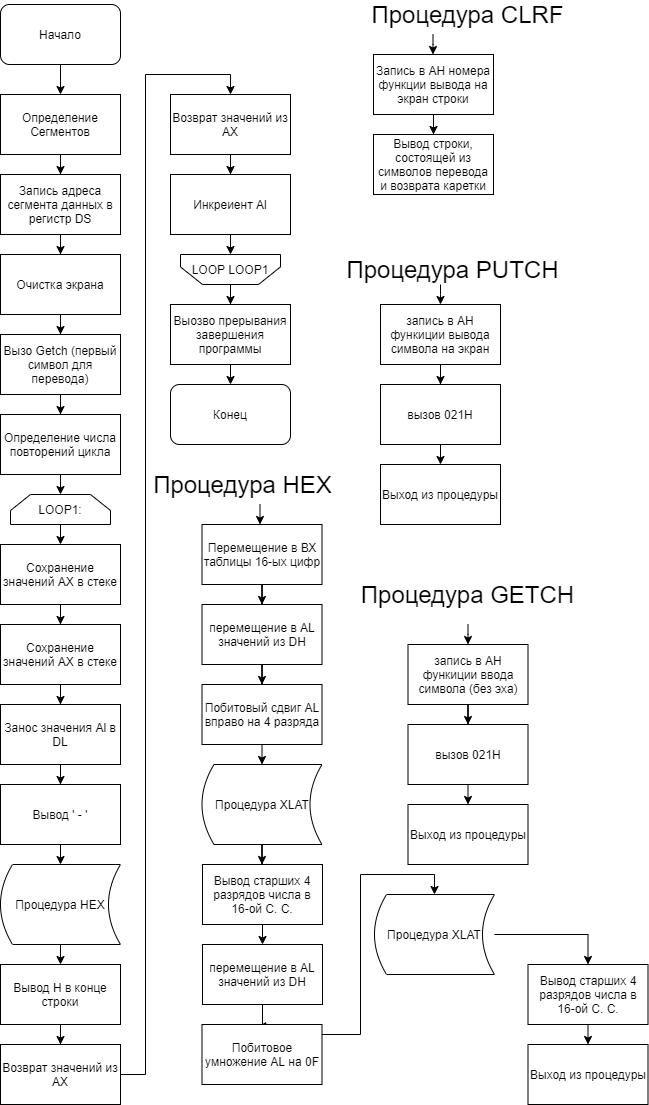

The diagram above was exported from draw.io. Its source (the exported page's mxGraphModel, read from the mxfile embedded in the PNG):
<mxGraphModel dx="1020" dy="1095" grid="1" gridSize="10" guides="1" tooltips="1" connect="1" arrows="1" fold="1" page="1" pageScale="1" pageWidth="827" pageHeight="1169" math="0" shadow="0">
  <root>
    <mxCell id="0" />
    <mxCell id="1" parent="0" />
    <mxCell id="EXrTeODx96fQ-7PfmO0i-3" style="edgeStyle=orthogonalEdgeStyle;rounded=0;orthogonalLoop=1;jettySize=auto;html=1;exitX=0.5;exitY=1;exitDx=0;exitDy=0;" edge="1" parent="1" source="EXrTeODx96fQ-7PfmO0i-1" target="EXrTeODx96fQ-7PfmO0i-2">
      <mxGeometry relative="1" as="geometry" />
    </mxCell>
    <mxCell id="EXrTeODx96fQ-7PfmO0i-1" value="Начало" style="rounded=1;whiteSpace=wrap;html=1;" vertex="1" parent="1">
      <mxGeometry x="40" y="20" width="120" height="60" as="geometry" />
    </mxCell>
    <mxCell id="EXrTeODx96fQ-7PfmO0i-5" value="" style="edgeStyle=orthogonalEdgeStyle;rounded=0;orthogonalLoop=1;jettySize=auto;html=1;" edge="1" parent="1" source="EXrTeODx96fQ-7PfmO0i-2" target="EXrTeODx96fQ-7PfmO0i-4">
      <mxGeometry relative="1" as="geometry" />
    </mxCell>
    <mxCell id="EXrTeODx96fQ-7PfmO0i-2" value="Определение Сегментов" style="rounded=0;whiteSpace=wrap;html=1;" vertex="1" parent="1">
      <mxGeometry x="40" y="110" width="120" height="60" as="geometry" />
    </mxCell>
    <mxCell id="EXrTeODx96fQ-7PfmO0i-7" value="" style="edgeStyle=orthogonalEdgeStyle;rounded=0;orthogonalLoop=1;jettySize=auto;html=1;" edge="1" parent="1" source="EXrTeODx96fQ-7PfmO0i-4" target="EXrTeODx96fQ-7PfmO0i-6">
      <mxGeometry relative="1" as="geometry" />
    </mxCell>
    <mxCell id="EXrTeODx96fQ-7PfmO0i-4" value="Запись адреса сегмента данных в регистр DS" style="rounded=0;whiteSpace=wrap;html=1;" vertex="1" parent="1">
      <mxGeometry x="40" y="190" width="120" height="60" as="geometry" />
    </mxCell>
    <mxCell id="EXrTeODx96fQ-7PfmO0i-11" value="" style="edgeStyle=orthogonalEdgeStyle;rounded=0;orthogonalLoop=1;jettySize=auto;html=1;" edge="1" parent="1" source="EXrTeODx96fQ-7PfmO0i-6" target="EXrTeODx96fQ-7PfmO0i-10">
      <mxGeometry relative="1" as="geometry" />
    </mxCell>
    <mxCell id="EXrTeODx96fQ-7PfmO0i-6" value="Очистка экрана" style="rounded=0;whiteSpace=wrap;html=1;" vertex="1" parent="1">
      <mxGeometry x="40" y="270" width="120" height="60" as="geometry" />
    </mxCell>
    <mxCell id="EXrTeODx96fQ-7PfmO0i-13" value="" style="edgeStyle=orthogonalEdgeStyle;rounded=0;orthogonalLoop=1;jettySize=auto;html=1;" edge="1" parent="1" source="EXrTeODx96fQ-7PfmO0i-10" target="EXrTeODx96fQ-7PfmO0i-12">
      <mxGeometry relative="1" as="geometry" />
    </mxCell>
    <mxCell id="EXrTeODx96fQ-7PfmO0i-10" value="Вызо Getch (первый символ для перевода)" style="rounded=0;whiteSpace=wrap;html=1;" vertex="1" parent="1">
      <mxGeometry x="40" y="350" width="120" height="60" as="geometry" />
    </mxCell>
    <mxCell id="EXrTeODx96fQ-7PfmO0i-20" style="edgeStyle=orthogonalEdgeStyle;rounded=0;orthogonalLoop=1;jettySize=auto;html=1;exitX=0.5;exitY=1;exitDx=0;exitDy=0;entryX=0.5;entryY=0;entryDx=0;entryDy=0;" edge="1" parent="1" source="EXrTeODx96fQ-7PfmO0i-12" target="EXrTeODx96fQ-7PfmO0i-19">
      <mxGeometry relative="1" as="geometry" />
    </mxCell>
    <mxCell id="EXrTeODx96fQ-7PfmO0i-12" value="Определение числа повторений цикла" style="rounded=0;whiteSpace=wrap;html=1;" vertex="1" parent="1">
      <mxGeometry x="40" y="430" width="120" height="60" as="geometry" />
    </mxCell>
    <mxCell id="EXrTeODx96fQ-7PfmO0i-22" style="edgeStyle=orthogonalEdgeStyle;rounded=0;orthogonalLoop=1;jettySize=auto;html=1;exitX=0.5;exitY=1;exitDx=0;exitDy=0;entryX=0.5;entryY=0;entryDx=0;entryDy=0;" edge="1" parent="1" source="EXrTeODx96fQ-7PfmO0i-19" target="EXrTeODx96fQ-7PfmO0i-21">
      <mxGeometry relative="1" as="geometry" />
    </mxCell>
    <mxCell id="EXrTeODx96fQ-7PfmO0i-19" value="LOOP1:" style="shape=loopLimit;whiteSpace=wrap;html=1;" vertex="1" parent="1">
      <mxGeometry x="50" y="510" width="100" height="30" as="geometry" />
    </mxCell>
    <mxCell id="EXrTeODx96fQ-7PfmO0i-24" value="" style="edgeStyle=orthogonalEdgeStyle;rounded=0;orthogonalLoop=1;jettySize=auto;html=1;" edge="1" parent="1" source="EXrTeODx96fQ-7PfmO0i-21" target="EXrTeODx96fQ-7PfmO0i-23">
      <mxGeometry relative="1" as="geometry" />
    </mxCell>
    <mxCell id="EXrTeODx96fQ-7PfmO0i-21" value="Сохранение значений АХ в стеке" style="rounded=0;whiteSpace=wrap;html=1;" vertex="1" parent="1">
      <mxGeometry x="40" y="560" width="120" height="60" as="geometry" />
    </mxCell>
    <mxCell id="EXrTeODx96fQ-7PfmO0i-26" value="" style="edgeStyle=orthogonalEdgeStyle;rounded=0;orthogonalLoop=1;jettySize=auto;html=1;" edge="1" parent="1" source="EXrTeODx96fQ-7PfmO0i-23" target="EXrTeODx96fQ-7PfmO0i-25">
      <mxGeometry relative="1" as="geometry" />
    </mxCell>
    <mxCell id="EXrTeODx96fQ-7PfmO0i-23" value="Сохранение значений АХ в стеке" style="rounded=0;whiteSpace=wrap;html=1;" vertex="1" parent="1">
      <mxGeometry x="40" y="640" width="120" height="60" as="geometry" />
    </mxCell>
    <mxCell id="EXrTeODx96fQ-7PfmO0i-28" value="" style="edgeStyle=orthogonalEdgeStyle;rounded=0;orthogonalLoop=1;jettySize=auto;html=1;" edge="1" parent="1" source="EXrTeODx96fQ-7PfmO0i-25" target="EXrTeODx96fQ-7PfmO0i-27">
      <mxGeometry relative="1" as="geometry" />
    </mxCell>
    <mxCell id="EXrTeODx96fQ-7PfmO0i-25" value="Занос значения Al в DL" style="rounded=0;whiteSpace=wrap;html=1;" vertex="1" parent="1">
      <mxGeometry x="40" y="720" width="120" height="60" as="geometry" />
    </mxCell>
    <mxCell id="EXrTeODx96fQ-7PfmO0i-30" style="edgeStyle=orthogonalEdgeStyle;rounded=0;orthogonalLoop=1;jettySize=auto;html=1;exitX=0.5;exitY=1;exitDx=0;exitDy=0;entryX=0.5;entryY=0;entryDx=0;entryDy=0;" edge="1" parent="1" source="EXrTeODx96fQ-7PfmO0i-27" target="EXrTeODx96fQ-7PfmO0i-29">
      <mxGeometry relative="1" as="geometry" />
    </mxCell>
    <mxCell id="EXrTeODx96fQ-7PfmO0i-27" value="Вывод ' - '" style="rounded=0;whiteSpace=wrap;html=1;" vertex="1" parent="1">
      <mxGeometry x="40" y="800" width="120" height="60" as="geometry" />
    </mxCell>
    <mxCell id="EXrTeODx96fQ-7PfmO0i-32" style="edgeStyle=orthogonalEdgeStyle;rounded=0;orthogonalLoop=1;jettySize=auto;html=1;exitX=0.5;exitY=1;exitDx=0;exitDy=0;entryX=0.5;entryY=0;entryDx=0;entryDy=0;" edge="1" parent="1" source="EXrTeODx96fQ-7PfmO0i-29" target="EXrTeODx96fQ-7PfmO0i-31">
      <mxGeometry relative="1" as="geometry" />
    </mxCell>
    <mxCell id="EXrTeODx96fQ-7PfmO0i-29" value="Процедура HEX" style="shape=dataStorage;whiteSpace=wrap;html=1;" vertex="1" parent="1">
      <mxGeometry x="40" y="880" width="120" height="80" as="geometry" />
    </mxCell>
    <mxCell id="EXrTeODx96fQ-7PfmO0i-34" value="" style="edgeStyle=orthogonalEdgeStyle;rounded=0;orthogonalLoop=1;jettySize=auto;html=1;" edge="1" parent="1" source="EXrTeODx96fQ-7PfmO0i-31" target="EXrTeODx96fQ-7PfmO0i-33">
      <mxGeometry relative="1" as="geometry" />
    </mxCell>
    <mxCell id="EXrTeODx96fQ-7PfmO0i-31" value="Вывод Н в конце строки" style="rounded=0;whiteSpace=wrap;html=1;" vertex="1" parent="1">
      <mxGeometry x="40" y="980" width="120" height="60" as="geometry" />
    </mxCell>
    <mxCell id="EXrTeODx96fQ-7PfmO0i-36" value="" style="edgeStyle=orthogonalEdgeStyle;rounded=0;orthogonalLoop=1;jettySize=auto;html=1;entryX=0.5;entryY=0;entryDx=0;entryDy=0;" edge="1" parent="1" source="EXrTeODx96fQ-7PfmO0i-33" target="EXrTeODx96fQ-7PfmO0i-35">
      <mxGeometry relative="1" as="geometry" />
    </mxCell>
    <mxCell id="EXrTeODx96fQ-7PfmO0i-33" value="Возврат значений из АХ" style="rounded=0;whiteSpace=wrap;html=1;" vertex="1" parent="1">
      <mxGeometry x="40" y="1060" width="120" height="60" as="geometry" />
    </mxCell>
    <mxCell id="EXrTeODx96fQ-7PfmO0i-38" value="" style="edgeStyle=orthogonalEdgeStyle;rounded=0;orthogonalLoop=1;jettySize=auto;html=1;" edge="1" parent="1" source="EXrTeODx96fQ-7PfmO0i-35" target="EXrTeODx96fQ-7PfmO0i-37">
      <mxGeometry relative="1" as="geometry" />
    </mxCell>
    <mxCell id="EXrTeODx96fQ-7PfmO0i-35" value="Возврат значений из АХ" style="rounded=0;whiteSpace=wrap;html=1;" vertex="1" parent="1">
      <mxGeometry x="210" y="110" width="120" height="60" as="geometry" />
    </mxCell>
    <mxCell id="EXrTeODx96fQ-7PfmO0i-40" style="edgeStyle=orthogonalEdgeStyle;rounded=0;orthogonalLoop=1;jettySize=auto;html=1;exitX=0.5;exitY=1;exitDx=0;exitDy=0;entryX=0.5;entryY=1;entryDx=0;entryDy=0;" edge="1" parent="1" source="EXrTeODx96fQ-7PfmO0i-37" target="EXrTeODx96fQ-7PfmO0i-39">
      <mxGeometry relative="1" as="geometry" />
    </mxCell>
    <mxCell id="EXrTeODx96fQ-7PfmO0i-37" value="Инкреиент Al" style="rounded=0;whiteSpace=wrap;html=1;" vertex="1" parent="1">
      <mxGeometry x="210" y="190" width="120" height="60" as="geometry" />
    </mxCell>
    <mxCell id="EXrTeODx96fQ-7PfmO0i-42" value="" style="edgeStyle=orthogonalEdgeStyle;rounded=0;orthogonalLoop=1;jettySize=auto;html=1;entryX=0.5;entryY=0;entryDx=0;entryDy=0;" edge="1" parent="1" source="EXrTeODx96fQ-7PfmO0i-39" target="EXrTeODx96fQ-7PfmO0i-43">
      <mxGeometry relative="1" as="geometry">
        <mxPoint x="270" y="380" as="targetPoint" />
      </mxGeometry>
    </mxCell>
    <mxCell id="EXrTeODx96fQ-7PfmO0i-39" value="LOOP LOOP1" style="shape=loopLimit;whiteSpace=wrap;html=1;size=22;direction=west;" vertex="1" parent="1">
      <mxGeometry x="220" y="270" width="100" height="30" as="geometry" />
    </mxCell>
    <mxCell id="EXrTeODx96fQ-7PfmO0i-45" style="edgeStyle=orthogonalEdgeStyle;rounded=0;orthogonalLoop=1;jettySize=auto;html=1;exitX=0.5;exitY=1;exitDx=0;exitDy=0;entryX=0.5;entryY=0;entryDx=0;entryDy=0;" edge="1" parent="1" source="EXrTeODx96fQ-7PfmO0i-43" target="EXrTeODx96fQ-7PfmO0i-44">
      <mxGeometry relative="1" as="geometry" />
    </mxCell>
    <mxCell id="EXrTeODx96fQ-7PfmO0i-43" value="Выозво прерывания завершения программы" style="rounded=0;whiteSpace=wrap;html=1;" vertex="1" parent="1">
      <mxGeometry x="210" y="320" width="120" height="60" as="geometry" />
    </mxCell>
    <mxCell id="EXrTeODx96fQ-7PfmO0i-44" value="Конец" style="rounded=1;whiteSpace=wrap;html=1;" vertex="1" parent="1">
      <mxGeometry x="210" y="400" width="120" height="60" as="geometry" />
    </mxCell>
    <mxCell id="EXrTeODx96fQ-7PfmO0i-46" value="&lt;font style=&quot;font-size: 24px&quot;&gt;Процедура НЕХ&lt;/font&gt;" style="text;html=1;strokeColor=none;fillColor=none;align=center;verticalAlign=middle;whiteSpace=wrap;rounded=0;" vertex="1" parent="1">
      <mxGeometry x="170" y="490" width="225" height="20" as="geometry" />
    </mxCell>
    <mxCell id="EXrTeODx96fQ-7PfmO0i-50" value="" style="edgeStyle=orthogonalEdgeStyle;rounded=0;orthogonalLoop=1;jettySize=auto;html=1;" edge="1" parent="1" source="EXrTeODx96fQ-7PfmO0i-47" target="EXrTeODx96fQ-7PfmO0i-49">
      <mxGeometry relative="1" as="geometry" />
    </mxCell>
    <mxCell id="EXrTeODx96fQ-7PfmO0i-47" value="Перемещение в ВХ таблицы 16-ых цифр" style="rounded=0;whiteSpace=wrap;html=1;" vertex="1" parent="1">
      <mxGeometry x="241.5" y="540" width="120" height="60" as="geometry" />
    </mxCell>
    <mxCell id="EXrTeODx96fQ-7PfmO0i-52" value="" style="edgeStyle=orthogonalEdgeStyle;rounded=0;orthogonalLoop=1;jettySize=auto;html=1;" edge="1" parent="1" source="EXrTeODx96fQ-7PfmO0i-49" target="EXrTeODx96fQ-7PfmO0i-51">
      <mxGeometry relative="1" as="geometry" />
    </mxCell>
    <mxCell id="EXrTeODx96fQ-7PfmO0i-49" value="перемещение в AL значений из DH" style="rounded=0;whiteSpace=wrap;html=1;" vertex="1" parent="1">
      <mxGeometry x="241.5" y="620" width="120" height="60" as="geometry" />
    </mxCell>
    <mxCell id="EXrTeODx96fQ-7PfmO0i-54" style="edgeStyle=orthogonalEdgeStyle;rounded=0;orthogonalLoop=1;jettySize=auto;html=1;exitX=0.5;exitY=1;exitDx=0;exitDy=0;entryX=0.5;entryY=0;entryDx=0;entryDy=0;" edge="1" parent="1" source="EXrTeODx96fQ-7PfmO0i-51" target="EXrTeODx96fQ-7PfmO0i-53">
      <mxGeometry relative="1" as="geometry" />
    </mxCell>
    <mxCell id="EXrTeODx96fQ-7PfmO0i-51" value="Побитовый сдвиг AL вправо на 4 разряда" style="rounded=0;whiteSpace=wrap;html=1;" vertex="1" parent="1">
      <mxGeometry x="241.5" y="700" width="120" height="60" as="geometry" />
    </mxCell>
    <mxCell id="EXrTeODx96fQ-7PfmO0i-48" style="edgeStyle=orthogonalEdgeStyle;rounded=0;orthogonalLoop=1;jettySize=auto;html=1;exitX=0.5;exitY=1;exitDx=0;exitDy=0;entryX=0.5;entryY=0;entryDx=0;entryDy=0;" edge="1" parent="1">
      <mxGeometry relative="1" as="geometry">
        <mxPoint x="299.5" y="520" as="sourcePoint" />
        <mxPoint x="299.5" y="540" as="targetPoint" />
        <Array as="points">
          <mxPoint x="299.5" y="520" />
          <mxPoint x="299.5" y="520" />
        </Array>
      </mxGeometry>
    </mxCell>
    <mxCell id="EXrTeODx96fQ-7PfmO0i-56" value="" style="edgeStyle=orthogonalEdgeStyle;rounded=0;orthogonalLoop=1;jettySize=auto;html=1;" edge="1" parent="1" source="EXrTeODx96fQ-7PfmO0i-53">
      <mxGeometry relative="1" as="geometry">
        <mxPoint x="301.5" y="880" as="targetPoint" />
      </mxGeometry>
    </mxCell>
    <mxCell id="EXrTeODx96fQ-7PfmO0i-53" value="Процедура XLAT" style="shape=dataStorage;whiteSpace=wrap;html=1;" vertex="1" parent="1">
      <mxGeometry x="241.5" y="780" width="120" height="80" as="geometry" />
    </mxCell>
    <mxCell id="EXrTeODx96fQ-7PfmO0i-59" style="edgeStyle=orthogonalEdgeStyle;rounded=0;orthogonalLoop=1;jettySize=auto;html=1;exitX=0.5;exitY=1;exitDx=0;exitDy=0;entryX=0.5;entryY=0;entryDx=0;entryDy=0;" edge="1" parent="1" source="EXrTeODx96fQ-7PfmO0i-57" target="EXrTeODx96fQ-7PfmO0i-58">
      <mxGeometry relative="1" as="geometry" />
    </mxCell>
    <mxCell id="EXrTeODx96fQ-7PfmO0i-57" value="Вывод старших 4 разрядов числа в 16-ой С. С." style="rounded=0;whiteSpace=wrap;html=1;" vertex="1" parent="1">
      <mxGeometry x="242" y="880" width="120" height="60" as="geometry" />
    </mxCell>
    <mxCell id="EXrTeODx96fQ-7PfmO0i-61" value="" style="edgeStyle=orthogonalEdgeStyle;rounded=0;orthogonalLoop=1;jettySize=auto;html=1;" edge="1" parent="1" source="EXrTeODx96fQ-7PfmO0i-58" target="EXrTeODx96fQ-7PfmO0i-60">
      <mxGeometry relative="1" as="geometry" />
    </mxCell>
    <mxCell id="EXrTeODx96fQ-7PfmO0i-58" value="перемещение в AL значений из DH" style="rounded=0;whiteSpace=wrap;html=1;" vertex="1" parent="1">
      <mxGeometry x="242" y="960" width="120" height="60" as="geometry" />
    </mxCell>
    <mxCell id="EXrTeODx96fQ-7PfmO0i-63" value="" style="edgeStyle=orthogonalEdgeStyle;rounded=0;orthogonalLoop=1;jettySize=auto;html=1;entryX=0.5;entryY=0;entryDx=0;entryDy=0;" edge="1" parent="1" source="EXrTeODx96fQ-7PfmO0i-60" target="EXrTeODx96fQ-7PfmO0i-64">
      <mxGeometry relative="1" as="geometry">
        <mxPoint x="460" y="990" as="targetPoint" />
        <Array as="points">
          <mxPoint x="400" y="1050" />
          <mxPoint x="400" y="890" />
          <mxPoint x="474" y="890" />
        </Array>
      </mxGeometry>
    </mxCell>
    <mxCell id="EXrTeODx96fQ-7PfmO0i-60" value="Побитовое умножение AL на 0F" style="rounded=0;whiteSpace=wrap;html=1;" vertex="1" parent="1">
      <mxGeometry x="241.5" y="1040" width="120" height="60" as="geometry" />
    </mxCell>
    <mxCell id="EXrTeODx96fQ-7PfmO0i-68" value="" style="edgeStyle=orthogonalEdgeStyle;rounded=0;orthogonalLoop=1;jettySize=auto;html=1;entryX=0.5;entryY=0;entryDx=0;entryDy=0;" edge="1" parent="1" source="EXrTeODx96fQ-7PfmO0i-64" target="EXrTeODx96fQ-7PfmO0i-69">
      <mxGeometry relative="1" as="geometry">
        <mxPoint x="580" y="1120" as="targetPoint" />
      </mxGeometry>
    </mxCell>
    <mxCell id="EXrTeODx96fQ-7PfmO0i-64" value="Процедура XLAT" style="shape=dataStorage;whiteSpace=wrap;html=1;" vertex="1" parent="1">
      <mxGeometry x="414" y="910" width="120" height="80" as="geometry" />
    </mxCell>
    <mxCell id="EXrTeODx96fQ-7PfmO0i-79" value="" style="edgeStyle=orthogonalEdgeStyle;rounded=0;orthogonalLoop=1;jettySize=auto;html=1;entryX=0.5;entryY=0;entryDx=0;entryDy=0;" edge="1" parent="1" source="EXrTeODx96fQ-7PfmO0i-69" target="EXrTeODx96fQ-7PfmO0i-78">
      <mxGeometry relative="1" as="geometry">
        <Array as="points">
          <mxPoint x="628" y="1060" />
          <mxPoint x="628" y="1060" />
        </Array>
      </mxGeometry>
    </mxCell>
    <mxCell id="EXrTeODx96fQ-7PfmO0i-69" value="Вывод старших 4 разрядов числа в 16-ой С. С." style="rounded=0;whiteSpace=wrap;html=1;" vertex="1" parent="1">
      <mxGeometry x="567.5" y="980" width="120" height="60" as="geometry" />
    </mxCell>
    <mxCell id="EXrTeODx96fQ-7PfmO0i-78" value="Выход из процедуры" style="rounded=0;whiteSpace=wrap;html=1;" vertex="1" parent="1">
      <mxGeometry x="567.5" y="1060" width="120" height="60" as="geometry" />
    </mxCell>
    <mxCell id="EXrTeODx96fQ-7PfmO0i-70" value="&lt;font style=&quot;font-size: 24px&quot;&gt;Процедура СLRF&lt;br&gt;&lt;/font&gt;" style="text;html=1;strokeColor=none;fillColor=none;align=center;verticalAlign=middle;whiteSpace=wrap;rounded=0;" vertex="1" parent="1">
      <mxGeometry x="395" y="20" width="225" height="20" as="geometry" />
    </mxCell>
    <mxCell id="EXrTeODx96fQ-7PfmO0i-71" style="edgeStyle=orthogonalEdgeStyle;rounded=0;orthogonalLoop=1;jettySize=auto;html=1;exitX=0.5;exitY=1;exitDx=0;exitDy=0;entryX=0.5;entryY=0;entryDx=0;entryDy=0;" edge="1" parent="1">
      <mxGeometry relative="1" as="geometry">
        <mxPoint x="472.5" y="50" as="sourcePoint" />
        <mxPoint x="472.5" y="70" as="targetPoint" />
        <Array as="points">
          <mxPoint x="473" y="60" />
          <mxPoint x="473" y="60" />
        </Array>
      </mxGeometry>
    </mxCell>
    <mxCell id="EXrTeODx96fQ-7PfmO0i-74" value="" style="edgeStyle=orthogonalEdgeStyle;rounded=0;orthogonalLoop=1;jettySize=auto;html=1;" edge="1" parent="1" source="EXrTeODx96fQ-7PfmO0i-72" target="EXrTeODx96fQ-7PfmO0i-73">
      <mxGeometry relative="1" as="geometry" />
    </mxCell>
    <mxCell id="EXrTeODx96fQ-7PfmO0i-72" value="Запись в АН номера функции вывода на экран строки" style="rounded=0;whiteSpace=wrap;html=1;" vertex="1" parent="1">
      <mxGeometry x="413" y="70" width="120" height="60" as="geometry" />
    </mxCell>
    <mxCell id="EXrTeODx96fQ-7PfmO0i-73" value="Вывод строки, состоящей из символов перевода и возврата каретки" style="rounded=0;whiteSpace=wrap;html=1;" vertex="1" parent="1">
      <mxGeometry x="413" y="150" width="120" height="60" as="geometry" />
    </mxCell>
    <mxCell id="EXrTeODx96fQ-7PfmO0i-75" value="&lt;font style=&quot;font-size: 24px&quot;&gt;Процедура PUTCH&lt;br&gt;&lt;/font&gt;" style="text;html=1;strokeColor=none;fillColor=none;align=center;verticalAlign=middle;whiteSpace=wrap;rounded=0;" vertex="1" parent="1">
      <mxGeometry x="380" y="275" width="225" height="20" as="geometry" />
    </mxCell>
    <mxCell id="EXrTeODx96fQ-7PfmO0i-76" style="edgeStyle=orthogonalEdgeStyle;rounded=0;orthogonalLoop=1;jettySize=auto;html=1;exitX=0.5;exitY=1;exitDx=0;exitDy=0;entryX=0.5;entryY=0;entryDx=0;entryDy=0;" edge="1" parent="1">
      <mxGeometry relative="1" as="geometry">
        <mxPoint x="480" y="300" as="sourcePoint" />
        <mxPoint x="480" y="320" as="targetPoint" />
        <Array as="points">
          <mxPoint x="480.5" y="310" />
          <mxPoint x="480.5" y="310" />
        </Array>
      </mxGeometry>
    </mxCell>
    <mxCell id="EXrTeODx96fQ-7PfmO0i-82" value="" style="edgeStyle=orthogonalEdgeStyle;rounded=0;orthogonalLoop=1;jettySize=auto;html=1;" edge="1" parent="1" source="EXrTeODx96fQ-7PfmO0i-77" target="EXrTeODx96fQ-7PfmO0i-81">
      <mxGeometry relative="1" as="geometry" />
    </mxCell>
    <mxCell id="EXrTeODx96fQ-7PfmO0i-77" value="запись в АН функиции вывода символа на экран" style="rounded=0;whiteSpace=wrap;html=1;" vertex="1" parent="1">
      <mxGeometry x="420" y="320" width="120" height="60" as="geometry" />
    </mxCell>
    <mxCell id="EXrTeODx96fQ-7PfmO0i-84" style="edgeStyle=orthogonalEdgeStyle;rounded=0;orthogonalLoop=1;jettySize=auto;html=1;exitX=0.5;exitY=1;exitDx=0;exitDy=0;entryX=0.5;entryY=0;entryDx=0;entryDy=0;" edge="1" parent="1" source="EXrTeODx96fQ-7PfmO0i-81" target="EXrTeODx96fQ-7PfmO0i-83">
      <mxGeometry relative="1" as="geometry" />
    </mxCell>
    <mxCell id="EXrTeODx96fQ-7PfmO0i-81" value="вызов 021Н" style="rounded=0;whiteSpace=wrap;html=1;" vertex="1" parent="1">
      <mxGeometry x="420" y="400" width="120" height="60" as="geometry" />
    </mxCell>
    <mxCell id="EXrTeODx96fQ-7PfmO0i-83" value="Выход из процедуры" style="rounded=0;whiteSpace=wrap;html=1;" vertex="1" parent="1">
      <mxGeometry x="420" y="480" width="120" height="60" as="geometry" />
    </mxCell>
    <mxCell id="EXrTeODx96fQ-7PfmO0i-85" value="&lt;font style=&quot;font-size: 24px&quot;&gt;Процедура GETCH&lt;br&gt;&lt;/font&gt;" style="text;html=1;strokeColor=none;fillColor=none;align=center;verticalAlign=middle;whiteSpace=wrap;rounded=0;" vertex="1" parent="1">
      <mxGeometry x="395" y="600" width="225" height="20" as="geometry" />
    </mxCell>
    <mxCell id="EXrTeODx96fQ-7PfmO0i-86" style="edgeStyle=orthogonalEdgeStyle;rounded=0;orthogonalLoop=1;jettySize=auto;html=1;exitX=0.5;exitY=1;exitDx=0;exitDy=0;entryX=0.5;entryY=0;entryDx=0;entryDy=0;" edge="1" parent="1">
      <mxGeometry relative="1" as="geometry">
        <mxPoint x="507.5" y="640" as="sourcePoint" />
        <mxPoint x="507.5" y="660" as="targetPoint" />
        <Array as="points">
          <mxPoint x="508" y="650" />
          <mxPoint x="508" y="650" />
        </Array>
      </mxGeometry>
    </mxCell>
    <mxCell id="EXrTeODx96fQ-7PfmO0i-87" value="" style="edgeStyle=orthogonalEdgeStyle;rounded=0;orthogonalLoop=1;jettySize=auto;html=1;" edge="1" parent="1" source="EXrTeODx96fQ-7PfmO0i-88" target="EXrTeODx96fQ-7PfmO0i-90">
      <mxGeometry relative="1" as="geometry" />
    </mxCell>
    <mxCell id="EXrTeODx96fQ-7PfmO0i-88" value="запись в АН функиции ввода символа (без эха)" style="rounded=0;whiteSpace=wrap;html=1;" vertex="1" parent="1">
      <mxGeometry x="447.5" y="660" width="120" height="60" as="geometry" />
    </mxCell>
    <mxCell id="EXrTeODx96fQ-7PfmO0i-89" style="edgeStyle=orthogonalEdgeStyle;rounded=0;orthogonalLoop=1;jettySize=auto;html=1;exitX=0.5;exitY=1;exitDx=0;exitDy=0;entryX=0.5;entryY=0;entryDx=0;entryDy=0;" edge="1" parent="1" source="EXrTeODx96fQ-7PfmO0i-90" target="EXrTeODx96fQ-7PfmO0i-91">
      <mxGeometry relative="1" as="geometry" />
    </mxCell>
    <mxCell id="EXrTeODx96fQ-7PfmO0i-90" value="вызов 021Н" style="rounded=0;whiteSpace=wrap;html=1;" vertex="1" parent="1">
      <mxGeometry x="447.5" y="740" width="120" height="60" as="geometry" />
    </mxCell>
    <mxCell id="EXrTeODx96fQ-7PfmO0i-91" value="Выход из процедуры" style="rounded=0;whiteSpace=wrap;html=1;" vertex="1" parent="1">
      <mxGeometry x="447.5" y="820" width="120" height="60" as="geometry" />
    </mxCell>
  </root>
</mxGraphModel>